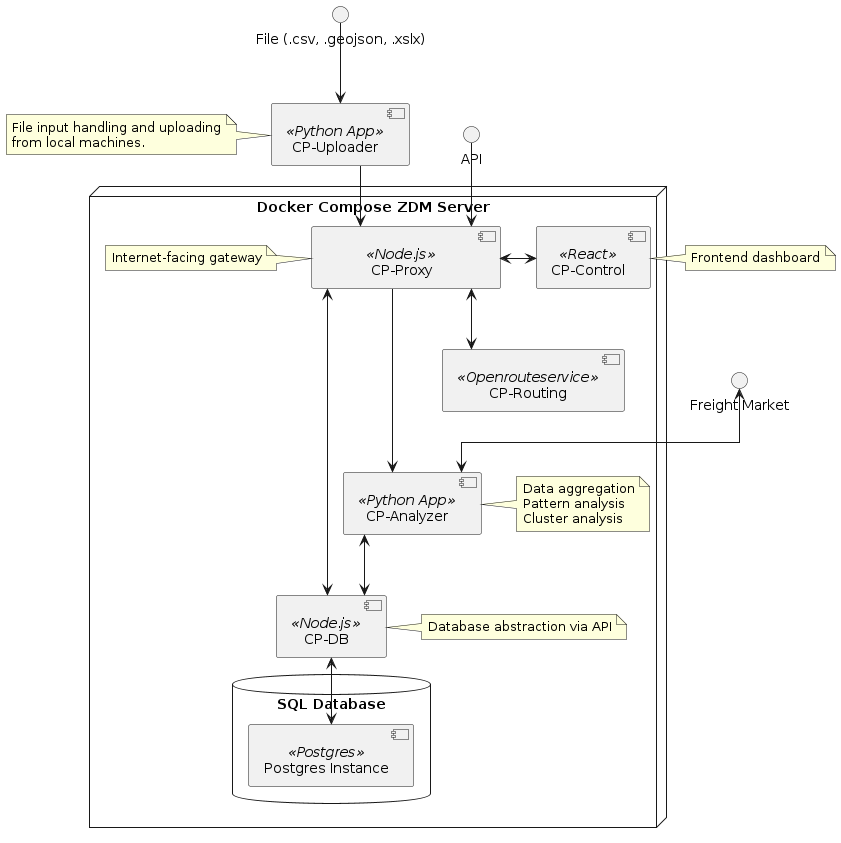

The diagram above was rendered by PlantUML. Its source (embedded in the PNG):
@startuml

skinparam linetype polyline
skinparam linetype ortho

node "Docker Compose ZDM Server" {
    
    component [           CP-Proxy           ] as proxy <<Node.js>>
    component [CP-Control] as control <<React>>
    

    component [CP-Routing] as routing <<Openrouteservice>>
    component [CP-Analyzer] as analyzer <<Python App>>
    component [CP-DB] as db <<Node.js>>
    database "SQL Database" {
        component [Postgres Instance] as postgres <<Postgres>>
    }

    note right of db
        Database abstraction via API
    end note

    note right of analyzer
        Data aggregation
        Pattern analysis
        Cluster analysis
    end note

    note left of proxy
        Internet-facing gateway
    end note
}

component [CP-Uploader] as uploader <<Python App>>

interface "Freight Market" as market
interface "File (.csv, .geojson, .xslx)" as file
interface "API" as api


proxy <-> control
uploader --> proxy
proxy <--> routing
proxy ---> analyzer
proxy <--> db
analyzer <--> db
db <--> postgres
market <--> analyzer
file --> uploader
api --> proxy

note left of uploader
    File input handling and uploading
    from local machines.
end note


note right of control
    Frontend dashboard
end note


@enduml